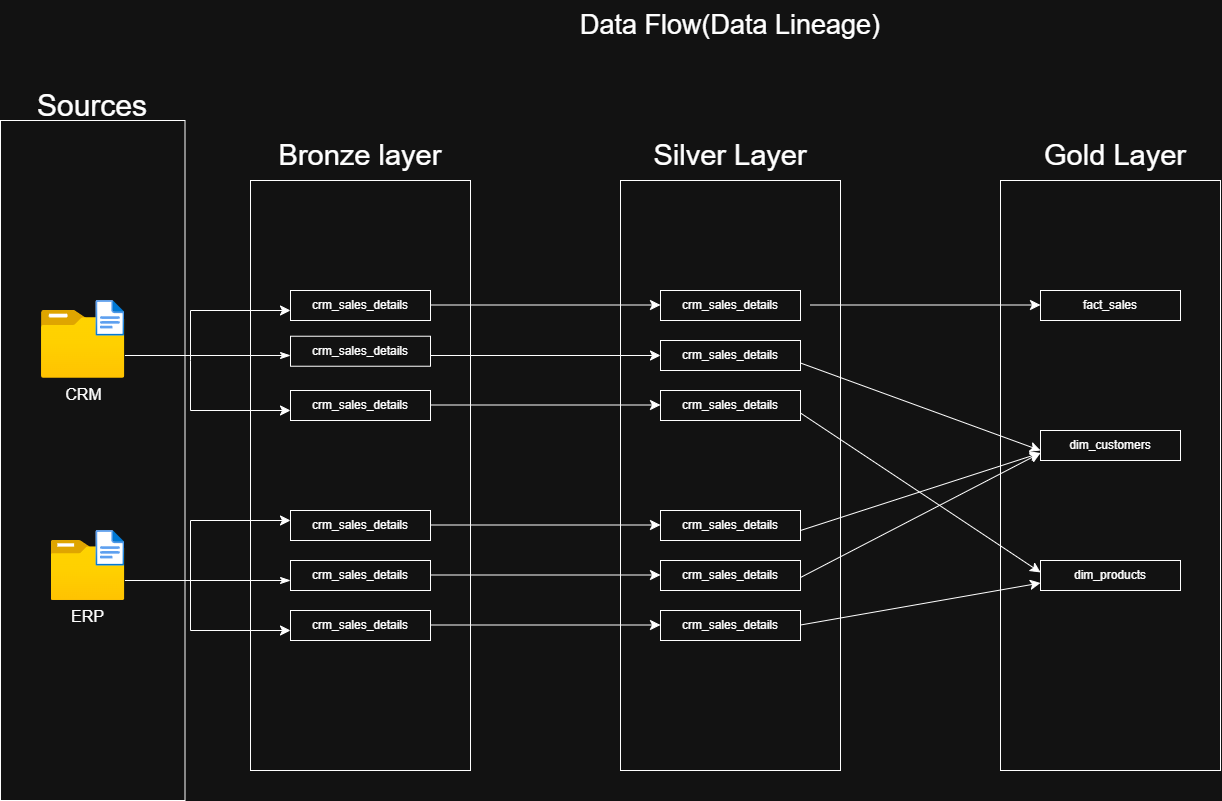

The diagram above was exported from draw.io. Its source (the exported page's mxGraphModel, read from the mxfile embedded in the PNG):
<mxGraphModel dx="2369" dy="2484" grid="1" gridSize="10" guides="1" tooltips="1" connect="1" arrows="1" fold="1" page="0" pageScale="1" pageWidth="850" pageHeight="1100" background="light-dark(#ffffff, #121212)" math="0" shadow="0">
  <root>
    <mxCell id="0" />
    <mxCell id="1" parent="0" />
    <mxCell id="j4RGAOVoZqV74duknYd9-14" parent="1" style="text;html=1;whiteSpace=wrap;strokeColor=none;fillColor=none;align=center;verticalAlign=middle;rounded=0;autosize=1;resizable=0;fontSize=27;" value="Data Flow(Data Lineage)" vertex="1">
      <mxGeometry height="50" width="320" x="380" y="-1050" as="geometry" />
    </mxCell>
    <mxCell id="gQuQ3DlmtK_uV5i4pOIr-9" parent="1" style="rounded=0;whiteSpace=wrap;html=1;container=1;" value="" vertex="1">
      <mxGeometry height="680" width="184.5" x="-190" y="-930" as="geometry">
        <mxRectangle height="40" width="50" x="-160" y="-930" as="alternateBounds" />
      </mxGeometry>
    </mxCell>
    <mxCell id="GNj1Q4eK0xtD3GQlIX-G-1" parent="gQuQ3DlmtK_uV5i4pOIr-9" style="image;aspect=fixed;html=1;points=[];align=center;fontSize=16;image=img/lib/azure2/general/Folder_Blank.svg;container=1;" value="CRM" vertex="1">
      <mxGeometry height="67.77777777777777" width="83.50222222222222" x="40.92" y="189.99555555555554" as="geometry" />
    </mxCell>
    <mxCell id="QW6q_wrrPfftmyJQ9HCB-1" parent="GNj1Q4eK0xtD3GQlIX-G-1" style="image;aspect=fixed;html=1;points=[];align=center;fontSize=12;image=img/lib/azure2/general/File.svg;" value="" vertex="1">
      <mxGeometry height="35.73" width="29" x="54.5" y="-9.995555555555484" as="geometry" />
    </mxCell>
    <mxCell id="gQuQ3DlmtK_uV5i4pOIr-1" parent="gQuQ3DlmtK_uV5i4pOIr-9" style="image;aspect=fixed;html=1;points=[];align=center;fontSize=16;image=img/lib/azure2/general/Folder_Blank.svg;" value="ERP" vertex="1">
      <mxGeometry height="60" width="73.92" x="50.5" y="420" as="geometry" />
    </mxCell>
    <mxCell id="gQuQ3DlmtK_uV5i4pOIr-6" parent="gQuQ3DlmtK_uV5i4pOIr-9" style="image;aspect=fixed;html=1;points=[];align=center;fontSize=12;image=img/lib/azure2/general/File.svg;" value="" vertex="1">
      <mxGeometry height="35.73" width="29" x="95.41999999999999" y="410" as="geometry" />
    </mxCell>
    <mxCell id="gQuQ3DlmtK_uV5i4pOIr-7" parent="1" style="text;html=1;whiteSpace=wrap;strokeColor=none;fillColor=none;align=center;verticalAlign=middle;rounded=0;autosize=1;resizable=0;fontSize=30;" value="Sources" vertex="1">
      <mxGeometry height="50" width="130" x="-162.75" y="-970" as="geometry" />
    </mxCell>
    <mxCell id="gQuQ3DlmtK_uV5i4pOIr-10" parent="1" style="rounded=0;whiteSpace=wrap;html=1;container=1;" value="" vertex="1">
      <mxGeometry height="590" width="220" x="60" y="-870" as="geometry" />
    </mxCell>
    <mxCell id="gQuQ3DlmtK_uV5i4pOIr-12" parent="gQuQ3DlmtK_uV5i4pOIr-10" style="rounded=0;whiteSpace=wrap;html=1;" value="crm_sales_details" vertex="1">
      <mxGeometry height="30" width="140" x="40" y="155.73000000000002" as="geometry" />
    </mxCell>
    <mxCell id="gQuQ3DlmtK_uV5i4pOIr-15" parent="gQuQ3DlmtK_uV5i4pOIr-10" style="rounded=0;whiteSpace=wrap;html=1;" value="crm_sales_details" vertex="1">
      <mxGeometry height="30" width="140" x="40" y="380" as="geometry" />
    </mxCell>
    <mxCell id="gQuQ3DlmtK_uV5i4pOIr-47" edge="1" parent="gQuQ3DlmtK_uV5i4pOIr-10" style="edgeStyle=segmentEdgeStyle;endArrow=classic;html=1;curved=0;rounded=0;endSize=8;startSize=8;fontSize=12;" value="">
      <mxGeometry height="50" relative="1" width="50" as="geometry">
        <Array as="points">
          <mxPoint x="-60" y="130" />
        </Array>
        <mxPoint x="-60" y="180" as="sourcePoint" />
        <mxPoint x="40" y="130" as="targetPoint" />
      </mxGeometry>
    </mxCell>
    <mxCell id="gQuQ3DlmtK_uV5i4pOIr-48" edge="1" parent="gQuQ3DlmtK_uV5i4pOIr-10" style="edgeStyle=segmentEdgeStyle;endArrow=classic;html=1;curved=0;rounded=0;endSize=8;startSize=8;fontSize=12;" value="">
      <mxGeometry height="50" relative="1" width="50" as="geometry">
        <Array as="points">
          <mxPoint x="-60" y="230" />
        </Array>
        <mxPoint x="-60" y="180" as="sourcePoint" />
        <mxPoint x="40" y="230" as="targetPoint" />
      </mxGeometry>
    </mxCell>
    <mxCell id="gQuQ3DlmtK_uV5i4pOIr-11" parent="1" style="rounded=0;whiteSpace=wrap;html=1;" value="crm_sales_details" vertex="1">
      <mxGeometry height="30" width="140" x="100" y="-760" as="geometry" />
    </mxCell>
    <mxCell id="gQuQ3DlmtK_uV5i4pOIr-13" parent="1" style="rounded=0;whiteSpace=wrap;html=1;" value="crm_sales_details" vertex="1">
      <mxGeometry height="30" width="140" x="100" y="-660" as="geometry" />
    </mxCell>
    <mxCell id="gQuQ3DlmtK_uV5i4pOIr-14" parent="1" style="rounded=0;whiteSpace=wrap;html=1;" value="crm_sales_details" vertex="1">
      <mxGeometry height="30" width="140" x="100" y="-540" as="geometry" />
    </mxCell>
    <mxCell id="gQuQ3DlmtK_uV5i4pOIr-16" parent="1" style="rounded=0;whiteSpace=wrap;html=1;" value="crm_sales_details" vertex="1">
      <mxGeometry height="30" width="140" x="100" y="-440" as="geometry" />
    </mxCell>
    <mxCell id="gQuQ3DlmtK_uV5i4pOIr-17" parent="1" style="text;html=1;whiteSpace=wrap;strokeColor=none;fillColor=none;align=center;verticalAlign=middle;rounded=0;fontSize=16;" value="&lt;font style=&quot;font-size: 29px;&quot;&gt;Bronze layer&lt;/font&gt;" vertex="1">
      <mxGeometry height="30" width="170" x="85" y="-910" as="geometry" />
    </mxCell>
    <mxCell id="gQuQ3DlmtK_uV5i4pOIr-18" parent="1" style="rounded=0;whiteSpace=wrap;html=1;" value="" vertex="1">
      <mxGeometry height="590" width="220" x="430" y="-870" as="geometry" />
    </mxCell>
    <mxCell id="gQuQ3DlmtK_uV5i4pOIr-19" parent="1" style="rounded=0;whiteSpace=wrap;html=1;" value="crm_sales_details" vertex="1">
      <mxGeometry height="30" width="140" x="470" y="-760" as="geometry" />
    </mxCell>
    <mxCell id="gQuQ3DlmtK_uV5i4pOIr-20" parent="1" style="rounded=0;whiteSpace=wrap;html=1;" value="crm_sales_details" vertex="1">
      <mxGeometry height="30" width="140" x="470" y="-710" as="geometry" />
    </mxCell>
    <mxCell id="gQuQ3DlmtK_uV5i4pOIr-21" parent="1" style="rounded=0;whiteSpace=wrap;html=1;" value="crm_sales_details" vertex="1">
      <mxGeometry height="30" width="140" x="470" y="-660" as="geometry" />
    </mxCell>
    <mxCell id="gQuQ3DlmtK_uV5i4pOIr-22" parent="1" style="rounded=0;whiteSpace=wrap;html=1;" value="crm_sales_details" vertex="1">
      <mxGeometry height="30" width="140" x="470" y="-540" as="geometry" />
    </mxCell>
    <mxCell id="gQuQ3DlmtK_uV5i4pOIr-23" parent="1" style="rounded=0;whiteSpace=wrap;html=1;" value="crm_sales_details" vertex="1">
      <mxGeometry height="30" width="140" x="470" y="-490" as="geometry" />
    </mxCell>
    <mxCell id="gQuQ3DlmtK_uV5i4pOIr-24" parent="1" style="rounded=0;whiteSpace=wrap;html=1;" value="crm_sales_details" vertex="1">
      <mxGeometry height="30" width="140" x="470" y="-440" as="geometry" />
    </mxCell>
    <mxCell id="gQuQ3DlmtK_uV5i4pOIr-25" parent="1" style="text;html=1;whiteSpace=wrap;strokeColor=none;fillColor=none;align=center;verticalAlign=middle;rounded=0;fontSize=16;" value="&lt;font style=&quot;font-size: 29px;&quot;&gt;Silver Layer&lt;/font&gt;" vertex="1">
      <mxGeometry height="30" width="170" x="455" y="-910" as="geometry" />
    </mxCell>
    <mxCell id="gQuQ3DlmtK_uV5i4pOIr-26" parent="1" style="rounded=0;whiteSpace=wrap;html=1;" value="" vertex="1">
      <mxGeometry height="590" width="220" x="810" y="-870" as="geometry" />
    </mxCell>
    <mxCell id="gQuQ3DlmtK_uV5i4pOIr-27" parent="1" style="text;html=1;whiteSpace=wrap;strokeColor=none;fillColor=none;align=center;verticalAlign=middle;rounded=0;fontSize=16;" value="&lt;font style=&quot;font-size: 29px;&quot;&gt;Gold Layer&lt;/font&gt;" vertex="1">
      <mxGeometry height="30" width="170" x="840" y="-910" as="geometry" />
    </mxCell>
    <mxCell id="gQuQ3DlmtK_uV5i4pOIr-28" parent="1" style="rounded=0;whiteSpace=wrap;html=1;" value="fact_sales" vertex="1">
      <mxGeometry height="30" width="140" x="850" y="-760" as="geometry" />
    </mxCell>
    <mxCell id="gQuQ3DlmtK_uV5i4pOIr-29" parent="1" style="rounded=0;whiteSpace=wrap;html=1;" value="dim_customers" vertex="1">
      <mxGeometry height="30" width="140" x="850" y="-620" as="geometry" />
    </mxCell>
    <mxCell id="gQuQ3DlmtK_uV5i4pOIr-30" parent="1" style="rounded=0;whiteSpace=wrap;html=1;" value="dim_products" vertex="1">
      <mxGeometry height="30" width="140" x="850" y="-490" as="geometry" />
    </mxCell>
    <mxCell id="gQuQ3DlmtK_uV5i4pOIr-41" edge="1" parent="1" style="endArrow=classicThin;html=1;rounded=0;fontSize=12;startSize=8;endSize=8;curved=1;endFill=1;" value="">
      <mxGeometry height="50" relative="1" width="50" as="geometry">
        <mxPoint x="-65.57999999999993" y="-470" as="sourcePoint" />
        <mxPoint x="100" y="-470" as="targetPoint" />
      </mxGeometry>
    </mxCell>
    <mxCell id="gQuQ3DlmtK_uV5i4pOIr-44" edge="1" parent="1" style="endArrow=classicThin;html=1;rounded=0;fontSize=12;startSize=8;endSize=8;curved=1;endFill=1;" value="">
      <mxGeometry height="50" relative="1" width="50" as="geometry">
        <mxPoint x="-65.57999999999993" y="-695" as="sourcePoint" />
        <mxPoint x="100" y="-695" as="targetPoint" />
      </mxGeometry>
    </mxCell>
    <mxCell id="gQuQ3DlmtK_uV5i4pOIr-49" edge="1" parent="1" style="edgeStyle=segmentEdgeStyle;endArrow=classic;html=1;curved=0;rounded=0;endSize=8;startSize=8;fontSize=12;" value="">
      <mxGeometry height="50" relative="1" width="50" as="geometry">
        <Array as="points">
          <mxPoint y="-530" />
        </Array>
        <mxPoint y="-470" as="sourcePoint" />
        <mxPoint x="100" y="-530" as="targetPoint" />
      </mxGeometry>
    </mxCell>
    <mxCell id="gQuQ3DlmtK_uV5i4pOIr-50" edge="1" parent="1" style="edgeStyle=segmentEdgeStyle;endArrow=classic;html=1;curved=0;rounded=0;endSize=8;startSize=8;fontSize=12;" value="">
      <mxGeometry height="50" relative="1" width="50" as="geometry">
        <Array as="points">
          <mxPoint y="-420" />
        </Array>
        <mxPoint y="-470" as="sourcePoint" />
        <mxPoint x="100" y="-420" as="targetPoint" />
      </mxGeometry>
    </mxCell>
    <mxCell id="gQuQ3DlmtK_uV5i4pOIr-51" edge="1" parent="1" style="endArrow=classic;html=1;rounded=0;fontSize=12;startSize=8;endSize=8;curved=1;" value="">
      <mxGeometry height="50" relative="1" width="50" as="geometry">
        <mxPoint x="240" y="-745.5" as="sourcePoint" />
        <mxPoint x="470" y="-745.5" as="targetPoint" />
      </mxGeometry>
    </mxCell>
    <mxCell id="gQuQ3DlmtK_uV5i4pOIr-52" edge="1" parent="1" style="endArrow=classic;html=1;rounded=0;fontSize=12;startSize=8;endSize=8;curved=1;" value="">
      <mxGeometry height="50" relative="1" width="50" as="geometry">
        <mxPoint x="240" y="-695" as="sourcePoint" />
        <mxPoint x="470" y="-695" as="targetPoint" />
      </mxGeometry>
    </mxCell>
    <mxCell id="gQuQ3DlmtK_uV5i4pOIr-53" edge="1" parent="1" style="endArrow=classic;html=1;rounded=0;fontSize=12;startSize=8;endSize=8;curved=1;" value="">
      <mxGeometry height="50" relative="1" width="50" as="geometry">
        <mxPoint x="240" y="-645.5" as="sourcePoint" />
        <mxPoint x="470" y="-645.5" as="targetPoint" />
      </mxGeometry>
    </mxCell>
    <mxCell id="gQuQ3DlmtK_uV5i4pOIr-54" edge="1" parent="1" style="endArrow=classic;html=1;rounded=0;fontSize=12;startSize=8;endSize=8;curved=1;" value="">
      <mxGeometry height="50" relative="1" width="50" as="geometry">
        <mxPoint x="240" y="-525.5" as="sourcePoint" />
        <mxPoint x="470" y="-525.5" as="targetPoint" />
      </mxGeometry>
    </mxCell>
    <mxCell id="gQuQ3DlmtK_uV5i4pOIr-55" edge="1" parent="1" style="endArrow=classic;html=1;rounded=0;fontSize=12;startSize=8;endSize=8;curved=1;" value="">
      <mxGeometry height="50" relative="1" width="50" as="geometry">
        <mxPoint x="240" y="-475.5" as="sourcePoint" />
        <mxPoint x="470" y="-475.5" as="targetPoint" />
      </mxGeometry>
    </mxCell>
    <mxCell id="gQuQ3DlmtK_uV5i4pOIr-56" edge="1" parent="1" style="endArrow=classic;html=1;rounded=0;fontSize=12;startSize=8;endSize=8;curved=1;" value="">
      <mxGeometry height="50" relative="1" width="50" as="geometry">
        <mxPoint x="240" y="-425.5" as="sourcePoint" />
        <mxPoint x="470" y="-425.5" as="targetPoint" />
      </mxGeometry>
    </mxCell>
    <mxCell id="gQuQ3DlmtK_uV5i4pOIr-57" edge="1" parent="1" style="endArrow=classic;html=1;rounded=0;fontSize=12;startSize=8;endSize=8;curved=1;" value="">
      <mxGeometry height="50" relative="1" width="50" as="geometry">
        <mxPoint x="620" y="-745.5" as="sourcePoint" />
        <mxPoint x="850" y="-745.5" as="targetPoint" />
      </mxGeometry>
    </mxCell>
    <mxCell id="gQuQ3DlmtK_uV5i4pOIr-58" edge="1" parent="1" source="gQuQ3DlmtK_uV5i4pOIr-20" style="endArrow=classic;html=1;rounded=0;fontSize=12;startSize=8;endSize=8;curved=1;exitX=1;exitY=0.75;exitDx=0;exitDy=0;" value="">
      <mxGeometry height="50" relative="1" width="50" as="geometry">
        <mxPoint x="620" y="-600" as="sourcePoint" />
        <mxPoint x="850" y="-600" as="targetPoint" />
      </mxGeometry>
    </mxCell>
    <mxCell id="gQuQ3DlmtK_uV5i4pOIr-59" edge="1" parent="1" source="gQuQ3DlmtK_uV5i4pOIr-21" style="endArrow=classic;html=1;rounded=0;fontSize=12;startSize=8;endSize=8;curved=1;exitX=1;exitY=0.75;exitDx=0;exitDy=0;" value="">
      <mxGeometry height="50" relative="1" width="50" as="geometry">
        <mxPoint x="650" y="-520" as="sourcePoint" />
        <mxPoint x="850" y="-478.0645161290322" as="targetPoint" />
      </mxGeometry>
    </mxCell>
    <mxCell id="gQuQ3DlmtK_uV5i4pOIr-60" edge="1" parent="1" style="endArrow=classic;html=1;rounded=0;fontSize=12;startSize=8;endSize=8;curved=1;exitX=1;exitY=0.75;exitDx=0;exitDy=0;entryX=0;entryY=0.75;entryDx=0;entryDy=0;" target="gQuQ3DlmtK_uV5i4pOIr-29" value="">
      <mxGeometry height="50" relative="1" width="50" as="geometry">
        <mxPoint x="610" y="-520" as="sourcePoint" />
        <mxPoint x="850" y="-361.0645161290322" as="targetPoint" />
      </mxGeometry>
    </mxCell>
    <mxCell id="gQuQ3DlmtK_uV5i4pOIr-61" edge="1" parent="1" style="endArrow=classic;html=1;rounded=0;fontSize=12;startSize=8;endSize=8;curved=1;exitX=1;exitY=0.75;exitDx=0;exitDy=0;entryX=0;entryY=0.75;entryDx=0;entryDy=0;" target="gQuQ3DlmtK_uV5i4pOIr-29" value="">
      <mxGeometry height="50" relative="1" width="50" as="geometry">
        <mxPoint x="610" y="-473" as="sourcePoint" />
        <mxPoint x="850" y="-550" as="targetPoint" />
      </mxGeometry>
    </mxCell>
    <mxCell id="gQuQ3DlmtK_uV5i4pOIr-62" edge="1" parent="1" style="endArrow=classic;html=1;rounded=0;fontSize=12;startSize=8;endSize=8;curved=1;exitX=1;exitY=0.75;exitDx=0;exitDy=0;entryX=0;entryY=0.75;entryDx=0;entryDy=0;" target="gQuQ3DlmtK_uV5i4pOIr-30" value="">
      <mxGeometry height="50" relative="1" width="50" as="geometry">
        <mxPoint x="610" y="-425.5" as="sourcePoint" />
        <mxPoint x="850" y="-480" as="targetPoint" />
      </mxGeometry>
    </mxCell>
  </root>
</mxGraphModel>